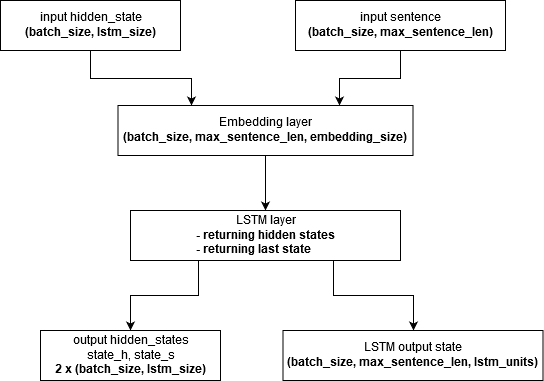

The diagram above was exported from draw.io. Its source (the exported page's mxGraphModel, read from the mxfile embedded in the PNG):
<mxGraphModel dx="1422" dy="769" grid="1" gridSize="10" guides="1" tooltips="1" connect="1" arrows="1" fold="1" page="1" pageScale="1" pageWidth="850" pageHeight="1100" math="0" shadow="0">
  <root>
    <mxCell id="0" />
    <mxCell id="1" parent="0" />
    <mxCell id="ozMK4Qz9TsPZ9bE1MaVc-9" style="edgeStyle=orthogonalEdgeStyle;rounded=0;orthogonalLoop=1;jettySize=auto;html=1;exitX=0.5;exitY=1;exitDx=0;exitDy=0;entryX=0.75;entryY=0;entryDx=0;entryDy=0;" edge="1" parent="1" source="ozMK4Qz9TsPZ9bE1MaVc-2" target="ozMK4Qz9TsPZ9bE1MaVc-3">
      <mxGeometry relative="1" as="geometry">
        <mxPoint x="560" y="230" as="targetPoint" />
      </mxGeometry>
    </mxCell>
    <mxCell id="ozMK4Qz9TsPZ9bE1MaVc-2" value="&lt;div&gt;input sentence&lt;/div&gt;&lt;div&gt;&lt;b&gt;(batch_size, max_sentence_len)&lt;/b&gt;&lt;br&gt;&lt;/div&gt;" style="rounded=0;whiteSpace=wrap;html=1;" vertex="1" parent="1">
      <mxGeometry x="445" y="130" width="210" height="50" as="geometry" />
    </mxCell>
    <mxCell id="ozMK4Qz9TsPZ9bE1MaVc-8" style="edgeStyle=orthogonalEdgeStyle;rounded=0;orthogonalLoop=1;jettySize=auto;html=1;exitX=0.5;exitY=1;exitDx=0;exitDy=0;entryX=0.25;entryY=0;entryDx=0;entryDy=0;" edge="1" parent="1" source="ozMK4Qz9TsPZ9bE1MaVc-1" target="ozMK4Qz9TsPZ9bE1MaVc-3">
      <mxGeometry relative="1" as="geometry" />
    </mxCell>
    <mxCell id="ozMK4Qz9TsPZ9bE1MaVc-1" value="&lt;div&gt;input hidden_state&lt;/div&gt;&lt;div&gt;&lt;b&gt;(batch_size, lstm_size)&lt;/b&gt;&lt;br&gt;&lt;/div&gt;" style="rounded=0;whiteSpace=wrap;html=1;" vertex="1" parent="1">
      <mxGeometry x="150" y="130" width="180" height="50" as="geometry" />
    </mxCell>
    <mxCell id="ozMK4Qz9TsPZ9bE1MaVc-10" style="edgeStyle=orthogonalEdgeStyle;rounded=0;orthogonalLoop=1;jettySize=auto;html=1;exitX=0.5;exitY=1;exitDx=0;exitDy=0;entryX=0.5;entryY=0;entryDx=0;entryDy=0;" edge="1" parent="1" source="ozMK4Qz9TsPZ9bE1MaVc-3" target="ozMK4Qz9TsPZ9bE1MaVc-4">
      <mxGeometry relative="1" as="geometry" />
    </mxCell>
    <mxCell id="ozMK4Qz9TsPZ9bE1MaVc-3" value="&lt;div&gt;Embedding layer&lt;/div&gt;&lt;div&gt;&lt;b&gt;(batch_size, max_sentence_len, embedding_size)&lt;/b&gt;&lt;br&gt;&lt;/div&gt;" style="rounded=0;whiteSpace=wrap;html=1;" vertex="1" parent="1">
      <mxGeometry x="267.5" y="235" width="295" height="50" as="geometry" />
    </mxCell>
    <mxCell id="ozMK4Qz9TsPZ9bE1MaVc-13" style="edgeStyle=orthogonalEdgeStyle;rounded=0;orthogonalLoop=1;jettySize=auto;html=1;exitX=0.25;exitY=1;exitDx=0;exitDy=0;entryX=0.5;entryY=0;entryDx=0;entryDy=0;" edge="1" parent="1" source="ozMK4Qz9TsPZ9bE1MaVc-4" target="ozMK4Qz9TsPZ9bE1MaVc-5">
      <mxGeometry relative="1" as="geometry" />
    </mxCell>
    <mxCell id="ozMK4Qz9TsPZ9bE1MaVc-14" style="edgeStyle=orthogonalEdgeStyle;rounded=0;orthogonalLoop=1;jettySize=auto;html=1;exitX=0.75;exitY=1;exitDx=0;exitDy=0;" edge="1" parent="1" source="ozMK4Qz9TsPZ9bE1MaVc-4" target="ozMK4Qz9TsPZ9bE1MaVc-6">
      <mxGeometry relative="1" as="geometry" />
    </mxCell>
    <mxCell id="ozMK4Qz9TsPZ9bE1MaVc-4" value="&lt;div&gt;LSTM layer&lt;/div&gt;&lt;div&gt;&lt;b&gt;- returning hidden states&lt;/b&gt;&lt;/div&gt;&lt;div&gt;&lt;b&gt;- returning last state&amp;nbsp;&amp;nbsp;&amp;nbsp;&amp;nbsp;&amp;nbsp;&amp;nbsp;&amp;nbsp;&amp;nbsp; &lt;/b&gt;&lt;br&gt;&lt;/div&gt;" style="rounded=0;whiteSpace=wrap;html=1;" vertex="1" parent="1">
      <mxGeometry x="280" y="340" width="270" height="50" as="geometry" />
    </mxCell>
    <mxCell id="ozMK4Qz9TsPZ9bE1MaVc-5" value="&lt;div&gt;output hidden_states&lt;/div&gt;&lt;div&gt;state_h, state_s&lt;br&gt;&lt;/div&gt;&lt;div&gt;&lt;b&gt;2 x (batch_size, lstm_size)&lt;/b&gt;&lt;br&gt;&lt;/div&gt;" style="rounded=0;whiteSpace=wrap;html=1;" vertex="1" parent="1">
      <mxGeometry x="190" y="460" width="180" height="50" as="geometry" />
    </mxCell>
    <mxCell id="ozMK4Qz9TsPZ9bE1MaVc-6" value="&lt;div&gt;LSTM output state&lt;/div&gt;&lt;div&gt;&lt;b&gt;(batch_size, max_sentence_len, lstm_units)&lt;/b&gt;&lt;br&gt;&lt;/div&gt;" style="rounded=0;whiteSpace=wrap;html=1;" vertex="1" parent="1">
      <mxGeometry x="432.5" y="460" width="260" height="50" as="geometry" />
    </mxCell>
  </root>
</mxGraphModel>